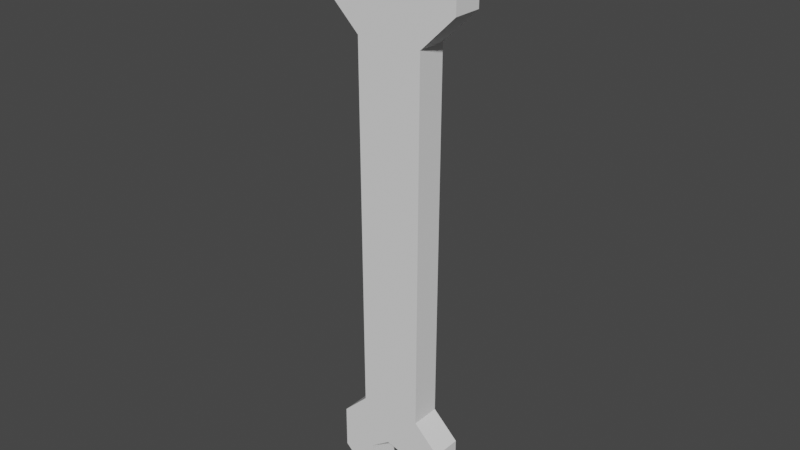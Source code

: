 # Source: Wrench.blend  (saved by Blender 3.3.6; exported with 4.5.12 LTS)
import bpy
from mathutils import Matrix  # noqa: F401  (used for matrix-valued properties, if any)

bpy.ops.wm.read_factory_settings(use_empty=True)
scene = bpy.context.scene
scene.name = 'Scene'

# ---- collections
col_collection = bpy.data.collections.new('Collection'); scene.collection.children.link(col_collection)

# ---- world
world_world = bpy.data.worlds.new('World'); scene.world = world_world
world_world.use_nodes = True; world_world.node_tree.nodes.clear()
_N = world_world.node_tree.nodes; _L = world_world.node_tree.links
n0 = _N.new('ShaderNodeOutputWorld'); n0.name = 'World Output'; n0.location = (300, 300)
n1 = _N.new('ShaderNodeBackground'); n1.name = 'Background'; n1.location = (10, 300)
n1.inputs[0].default_value = (0.05088, 0.05088, 0.05088, 1.0)
_L.new(n1.outputs[0], n0.inputs[0])
n0.is_active_output = True
world_world.color = (0.05088, 0.05088, 0.05088)
world_world.use_sun_shadow = False
world_world.sun_shadow_jitter_overblur = 0.0

# ---- meshes
me_cube_003 = bpy.data.meshes.new('Cube.003')
me_cube_003.from_pydata([(-0.6126, -0.273, 3.369), (-0.6126, 0.273, 3.369), (0.6126, -0.273, 3.369), (0.6126, 0.273, 3.369), (0.4794, 0.273, 5.678), (0.4794, -0.273, 5.678), (-0.4794, 0.273, 5.678), (-0.4794, -0.273, 5.678), (-1.258, -0.273, 4.928), (-1.258, 0.273, 4.928), (1.258, -0.273, 4.928), (1.258, 0.273, 4.928), (1.258, 0.273, 3.995), (1.258, -0.273, 3.995), (-1.258, 0.273, 3.995), (-1.258, -0.273, 3.995), (-0.5809, -0.273, -3.429), (-0.5809, 0.273, -3.429), (0.5809, -0.273, -3.429), (0.5809, 0.273, -3.429), (0.4053, 0.273, -5.319), (0.4053, -0.273, -5.319), (-0.4053, 0.273, -5.319), (-0.4053, -0.273, -5.319), (-1.064, -0.273, -4.685), (-1.064, 0.273, -4.685), (1.064, -0.273, -4.685), (1.064, 0.273, -4.685), (1.064, 0.273, -3.896), (1.064, -0.273, -3.896), (-1.064, 0.273, -3.896), (-1.064, -0.273, -3.896)], [], [(3, 19, 17, 1), (2, 18, 19, 3), (0, 16, 18, 2), (1, 17, 16, 0), (15, 13, 10, 8), (12, 14, 9, 11), (14, 15, 8, 9), (8, 10, 5, 7), (4, 6, 7, 5), (0, 2, 13, 15), (11, 9, 6, 4), (9, 8, 7, 6), (10, 11, 4, 5), (3, 1, 14, 12), (1, 0, 15, 14), (2, 3, 12, 13), (13, 12, 11, 10), (31, 24, 26, 29), (28, 27, 25, 30), (30, 25, 24, 31), (24, 23, 21, 26), (20, 21, 23, 22), (16, 31, 29, 18), (27, 20, 22, 25), (25, 22, 23, 24), (26, 21, 20, 27), (19, 28, 30, 17), (17, 30, 31, 16), (18, 29, 28, 19), (29, 26, 27, 28)])
_uv = me_cube_003.uv_layers.new(name='UVMap')
_uv.uv.foreach_set('vector', [0.625, 0.5, 0.625, 0.5, 0.625, 0.25, 0.625, 0.25, 0.625, 0.75, 0.625, 0.75, 0.625, 0.5, 0.625, 0.5, 0.625, 1.0, 0.625, 1.0, 0.625, 0.75, 0.625, 0.75, 0.625, 0.25, 0.625, 0.25, 0.625, 0.0, 0.625, 0.0, 0.625, 1.0, 0.625, 0.75, 0.625, 0.75, 0.625, 1.0, 0.625, 0.5, 0.625, 0.25, 0.625, 0.25, 0.625, 0.5, 0.625, 0.25, 0.625, 0.0, 0.625, 0.0, 0.625, 0.25, 0.625, 1.0, 0.625, 0.75, 0.625, 0.75, 0.625, 1.0, 0.625, 0.5, 0.625, 0.25, 0.625, 0.0, 0.625, 0.75, 0.625, 1.0, 0.625, 0.75, 0.625, 0.75, 0.625, 1.0, 0.625, 0.5, 0.625, 0.25, 0.625, 0.25, 0.625, 0.5, 0.625, 0.25, 0.625, 0.0, 0.625, 0.0, 0.625, 0.25, 0.625, 0.75, 0.625, 0.5, 0.625, 0.5, 0.625, 0.75, 0.625, 0.5, 0.625, 0.25, 0.625, 0.25, 0.625, 0.5, 0.625, 0.25, 0.625, 0.0, 0.625, 0.0, 0.625, 0.25, 0.625, 0.75, 0.625, 0.5, 0.625, 0.5, 0.625, 0.75, 0.625, 0.75, 0.625, 0.5, 0.625, 0.5, 0.625, 0.75, 0.625, 1.0, 0.625, 1.0, 0.625, 0.75, 0.625, 0.75, 0.625, 0.5, 0.625, 0.5, 0.625, 0.25, 0.625, 0.25, 0.625, 0.25, 0.625, 0.25, 0.625, 0.0, 0.625, 0.0, 0.625, 1.0, 0.625, 1.0, 0.625, 0.75, 0.625, 0.75, 0.625, 0.5, 0.625, 0.75, 0.625, 0.0, 0.625, 0.25, 0.625, 1.0, 0.625, 1.0, 0.625, 0.75, 0.625, 0.75, 0.625, 0.5, 0.625, 0.5, 0.625, 0.25, 0.625, 0.25, 0.625, 0.25, 0.625, 0.25, 0.625, 0.0, 0.625, 0.0, 0.625, 0.75, 0.625, 0.75, 0.625, 0.5, 0.625, 0.5, 0.625, 0.5, 0.625, 0.5, 0.625, 0.25, 0.625, 0.25, 0.625, 0.25, 0.625, 0.25, 0.625, 0.0, 0.625, 0.0, 0.625, 0.75, 0.625, 0.75, 0.625, 0.5, 0.625, 0.5, 0.625, 0.75, 0.625, 0.75, 0.625, 0.5, 0.625, 0.5])
me_cube_003.update()
me_cube_004 = bpy.data.meshes.new('Cube.004')
me_cube_004.from_pydata([(-1.381, -1.0, -0.0974), (-1.381, -1.0, 1.903), (-1.381, 1.0, -0.0974), (-1.381, 1.0, 1.903), (1.381, -1.0, -0.0974), (1.381, -1.0, 1.903), (1.381, 1.0, -0.0974), (1.381, 1.0, 1.903), (0.0, 1.0, -0.31), (0.0, 1.0, 1.903), (0.0, -1.0, -0.31), (0.0, -1.0, 1.903)], [], [(0, 1, 3, 2), (8, 9, 7, 6), (6, 7, 5, 4), (10, 11, 1, 0), (8, 6, 4, 10), (9, 3, 1, 11), (7, 9, 11, 5), (2, 8, 10, 0), (4, 5, 11, 10), (2, 3, 9, 8)])
_uv = me_cube_004.uv_layers.new(name='UVMap')
_uv.uv.foreach_set('vector', [0.375, 0.0, 0.625, 0.0, 0.625, 0.25, 0.375, 0.25, 0.375, 0.375, 0.625, 0.375, 0.625, 0.5, 0.375, 0.5, 0.375, 0.5, 0.625, 0.5, 0.625, 0.75, 0.375, 0.75, 0.375, 0.875, 0.625, 0.875, 0.625, 1.0, 0.375, 1.0, 0.25, 0.5, 0.375, 0.5, 0.375, 0.75, 0.25, 0.75, 0.75, 0.5, 0.875, 0.5, 0.875, 0.75, 0.75, 0.75, 0.625, 0.5, 0.75, 0.5, 0.75, 0.75, 0.625, 0.75, 0.125, 0.5, 0.25, 0.5, 0.25, 0.75, 0.125, 0.75, 0.375, 0.75, 0.625, 0.75, 0.625, 0.875, 0.375, 0.875, 0.375, 0.25, 0.625, 0.25, 0.625, 0.375, 0.375, 0.375])
me_cube_004.update()
me_cube_005 = bpy.data.meshes.new('Cube.005')
me_cube_005.from_pydata([(-1.381, -1.0, -0.0974), (-1.381, -1.0, 1.903), (-1.381, 1.0, -0.0974), (-1.381, 1.0, 1.903), (1.381, -1.0, -0.0974), (1.381, -1.0, 1.903), (1.381, 1.0, -0.0974), (1.381, 1.0, 1.903), (0.0, 1.0, -0.31), (0.0, 1.0, 1.903), (0.0, -1.0, -0.31), (0.0, -1.0, 1.903)], [], [(0, 1, 3, 2), (8, 9, 7, 6), (6, 7, 5, 4), (10, 11, 1, 0), (8, 6, 4, 10), (9, 3, 1, 11), (7, 9, 11, 5), (2, 8, 10, 0), (4, 5, 11, 10), (2, 3, 9, 8)])
_uv = me_cube_005.uv_layers.new(name='UVMap')
_uv.uv.foreach_set('vector', [0.375, 0.0, 0.625, 0.0, 0.625, 0.25, 0.375, 0.25, 0.375, 0.375, 0.625, 0.375, 0.625, 0.5, 0.375, 0.5, 0.375, 0.5, 0.625, 0.5, 0.625, 0.75, 0.375, 0.75, 0.375, 0.875, 0.625, 0.875, 0.625, 1.0, 0.375, 1.0, 0.25, 0.5, 0.375, 0.5, 0.375, 0.75, 0.25, 0.75, 0.75, 0.5, 0.875, 0.5, 0.875, 0.75, 0.75, 0.75, 0.625, 0.5, 0.75, 0.5, 0.75, 0.75, 0.625, 0.75, 0.125, 0.5, 0.25, 0.5, 0.25, 0.75, 0.125, 0.75, 0.375, 0.75, 0.625, 0.75, 0.625, 0.875, 0.375, 0.875, 0.375, 0.25, 0.625, 0.25, 0.625, 0.375, 0.375, 0.375])
me_cube_005.update()

# ---- objects
ob_cube = bpy.data.objects.new('Cube', me_cube_003)
ob_cube_001 = bpy.data.objects.new('Cube.001', me_cube_004)
ob_cube_002 = bpy.data.objects.new('Cube.002', me_cube_005)

# ---- transforms, parenting, visibility, modifiers, constraints
ob_cube.location = (0.0, 0.0, 0.0)
_m = ob_cube.modifiers.new('BTool_Cube.001', 'BOOLEAN')
_m.object = ob_cube_001
_m = ob_cube.modifiers.new('BTool_Cube.002', 'BOOLEAN')
_m.object = ob_cube_002
ob_cube_001.location = (0.0, 0.0, 4.441)
ob_cube_001.rotation_euler = (2.073e-09, -0.1745, -2.369e-08)
ob_cube_001.scale = (0.3307, 1.0, 1.0)
ob_cube_001.hide_render = True
ob_cube_001.visible_camera = False
ob_cube_001.visible_diffuse = False
ob_cube_001.visible_glossy = False
ob_cube_001.visible_transmission = False
ob_cube_001.visible_volume_scatter = False
ob_cube_001.display_type = 'BOUNDS'
ob_cube_002.location = (-3.882e-07, 1.193e-06, -4.441)
ob_cube_002.rotation_euler = (-2.708e-07, 2.967, -2.369e-08)
ob_cube_002.scale = (0.3106, 0.9392, 0.9392)
ob_cube_002.hide_render = True
ob_cube_002.visible_camera = False
ob_cube_002.visible_diffuse = False
ob_cube_002.visible_glossy = False
ob_cube_002.visible_transmission = False
ob_cube_002.visible_volume_scatter = False
ob_cube_002.display_type = 'BOUNDS'

# ---- collection membership
col_collection.objects.link(ob_cube)
col_collection.objects.link(ob_cube_001)
col_collection.objects.link(ob_cube_002)

# ---- scene / render settings (as saved in the file)
scene.frame_start = 1; scene.frame_end = 250; scene.frame_set(1)
scene.render.engine = 'BLENDER_EEVEE_NEXT'
scene.cycles.sampling_pattern = 'TABULATED_SOBOL'
scene.cycles.use_light_tree = False
scene.view_settings.view_transform = 'Filmic'
bpy.context.view_layer.update()

# ---- added for rendering (the .blend has no active camera and no usable light): camera, sun
cam_auto = bpy.data.cameras.new('AutoCamera')
cam_auto.lens = 50.0
cam_auto.sensor_width = 36.0
cam_auto.clip_end = 1000.0
ob_auto_camera = bpy.data.objects.new('AutoCamera', cam_auto)
scene.collection.objects.link(ob_auto_camera)
ob_auto_camera.location = (10.4501, -12.5401, 8.5395)
ob_auto_camera.rotation_euler = (1.09748, -7.21219e-08, 0.694738)
scene.camera = ob_auto_camera
light_auto_sun = bpy.data.lights.new('AutoSun', 'SUN')
light_auto_sun.energy = 3.0
light_auto_sun.angle = 0.0523599
ob_auto_sun = bpy.data.objects.new('AutoSun', light_auto_sun)
scene.collection.objects.link(ob_auto_sun)
ob_auto_sun.rotation_euler = (0.872665, 0.174533, 0.523599)
bpy.context.view_layer.update()
